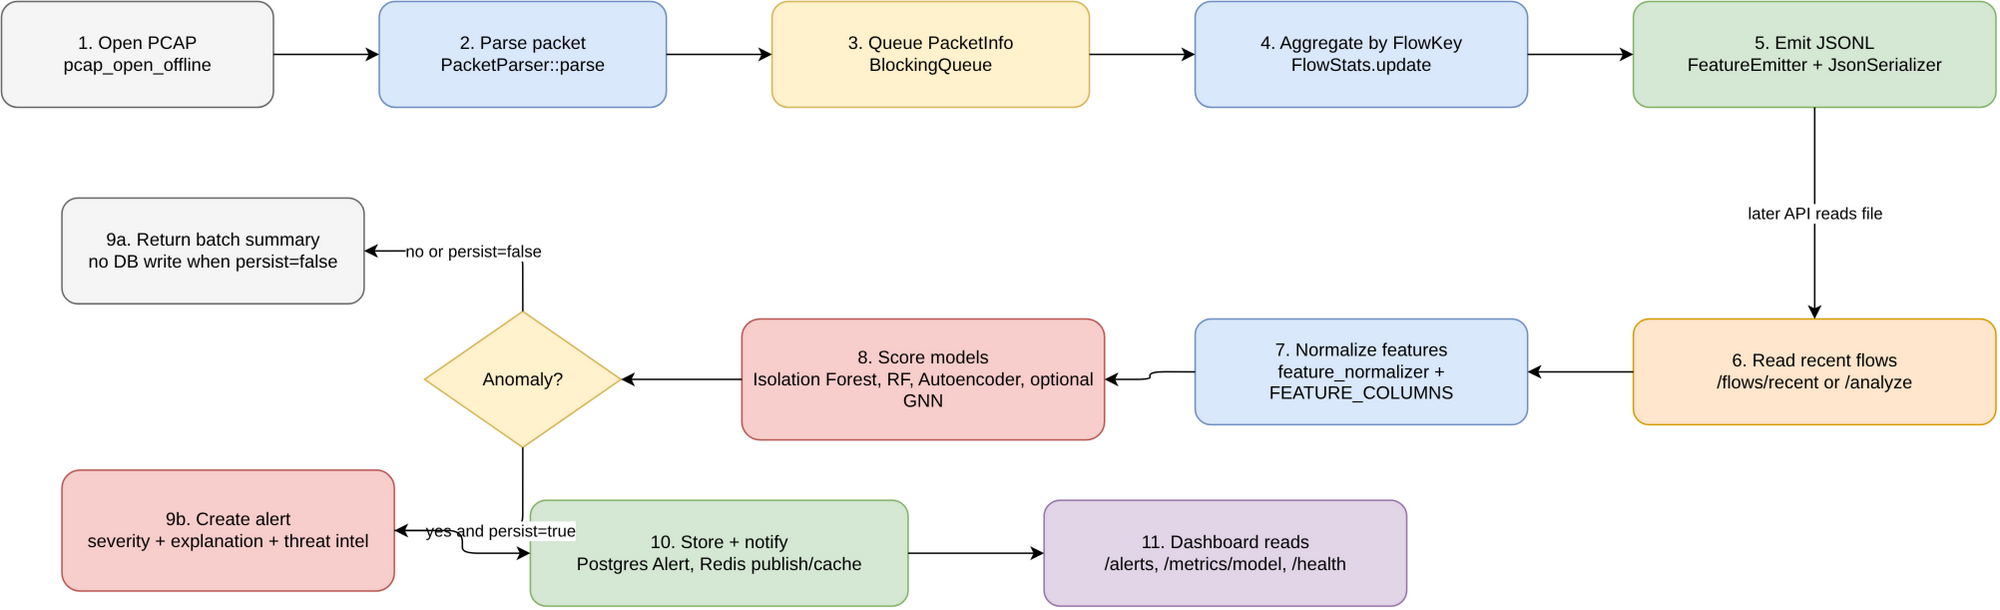

The diagram above was exported from draw.io. Its source (the exported page's mxGraphModel, read from the mxfile embedded in the PNG):
<mxGraphModel dx="1400" dy="900" grid="1" gridSize="10" guides="1" tooltips="1" connect="1" arrows="1" fold="1" page="1" pageScale="1" pageWidth="1600" pageHeight="1000" math="0" shadow="0">
  <root>
    <mxCell id="0" />
    <mxCell id="1" parent="0" />
    <mxCell id="2" value="1. Open PCAP&#10;pcap_open_offline" style="rounded=1;whiteSpace=wrap;html=1;fillColor=#f5f5f5;strokeColor=#666666;" vertex="1" parent="1">
      <mxGeometry x="80" y="120" width="180" height="70" as="geometry" />
    </mxCell>
    <mxCell id="3" value="2. Parse packet&#10;PacketParser::parse" style="rounded=1;whiteSpace=wrap;html=1;fillColor=#dae8fc;strokeColor=#6c8ebf;" vertex="1" parent="1">
      <mxGeometry x="330" y="120" width="190" height="70" as="geometry" />
    </mxCell>
    <mxCell id="4" value="3. Queue PacketInfo&#10;BlockingQueue&lt;PacketInfo&gt;" style="rounded=1;whiteSpace=wrap;html=1;fillColor=#fff2cc;strokeColor=#d6b656;" vertex="1" parent="1">
      <mxGeometry x="590" y="120" width="210" height="70" as="geometry" />
    </mxCell>
    <mxCell id="5" value="4. Aggregate by FlowKey&#10;FlowStats.update" style="rounded=1;whiteSpace=wrap;html=1;fillColor=#dae8fc;strokeColor=#6c8ebf;" vertex="1" parent="1">
      <mxGeometry x="870" y="120" width="220" height="70" as="geometry" />
    </mxCell>
    <mxCell id="6" value="5. Emit JSONL&#10;FeatureEmitter + JsonSerializer" style="rounded=1;whiteSpace=wrap;html=1;fillColor=#d5e8d4;strokeColor=#82b366;" vertex="1" parent="1">
      <mxGeometry x="1160" y="120" width="240" height="70" as="geometry" />
    </mxCell>
    <mxCell id="7" value="6. Read recent flows&#10;/flows/recent or /analyze" style="rounded=1;whiteSpace=wrap;html=1;fillColor=#ffe6cc;strokeColor=#d79b00;" vertex="1" parent="1">
      <mxGeometry x="1160" y="330" width="240" height="70" as="geometry" />
    </mxCell>
    <mxCell id="8" value="7. Normalize features&#10;feature_normalizer + FEATURE_COLUMNS" style="rounded=1;whiteSpace=wrap;html=1;fillColor=#dae8fc;strokeColor=#6c8ebf;" vertex="1" parent="1">
      <mxGeometry x="870" y="330" width="220" height="70" as="geometry" />
    </mxCell>
    <mxCell id="9" value="8. Score models&#10;Isolation Forest, RF, Autoencoder, optional GNN" style="rounded=1;whiteSpace=wrap;html=1;fillColor=#f8cecc;strokeColor=#b85450;" vertex="1" parent="1">
      <mxGeometry x="570" y="330" width="240" height="80" as="geometry" />
    </mxCell>
    <mxCell id="10" value="Anomaly?" style="rhombus;whiteSpace=wrap;html=1;fillColor=#fff2cc;strokeColor=#d6b656;" vertex="1" parent="1">
      <mxGeometry x="360" y="325" width="130" height="90" as="geometry" />
    </mxCell>
    <mxCell id="11" value="9a. Return batch summary&#10;no DB write when persist=false" style="rounded=1;whiteSpace=wrap;html=1;fillColor=#f5f5f5;strokeColor=#666666;" vertex="1" parent="1">
      <mxGeometry x="120" y="250" width="200" height="70" as="geometry" />
    </mxCell>
    <mxCell id="12" value="9b. Create alert&#10;severity + explanation + threat intel" style="rounded=1;whiteSpace=wrap;html=1;fillColor=#f8cecc;strokeColor=#b85450;" vertex="1" parent="1">
      <mxGeometry x="120" y="430" width="220" height="80" as="geometry" />
    </mxCell>
    <mxCell id="13" value="10. Store + notify&#10;Postgres Alert, Redis publish/cache" style="rounded=1;whiteSpace=wrap;html=1;fillColor=#d5e8d4;strokeColor=#82b366;" vertex="1" parent="1">
      <mxGeometry x="430" y="450" width="250" height="70" as="geometry" />
    </mxCell>
    <mxCell id="14" value="11. Dashboard reads&#10;/alerts, /metrics/model, /health" style="rounded=1;whiteSpace=wrap;html=1;fillColor=#e1d5e7;strokeColor=#9673a6;" vertex="1" parent="1">
      <mxGeometry x="770" y="450" width="240" height="70" as="geometry" />
    </mxCell>
    <mxCell id="15" value="" style="edgeStyle=orthogonalEdgeStyle;rounded=1;orthogonalLoop=1;jettySize=auto;html=1;exitX=1;exitY=0.5;entryX=0;entryY=0.5;" edge="1" parent="1" source="2" target="3">
      <mxGeometry relative="1" as="geometry" />
    </mxCell>
    <mxCell id="16" value="" style="edgeStyle=orthogonalEdgeStyle;rounded=1;orthogonalLoop=1;jettySize=auto;html=1;exitX=1;exitY=0.5;entryX=0;entryY=0.5;" edge="1" parent="1" source="3" target="4">
      <mxGeometry relative="1" as="geometry" />
    </mxCell>
    <mxCell id="17" value="" style="edgeStyle=orthogonalEdgeStyle;rounded=1;orthogonalLoop=1;jettySize=auto;html=1;exitX=1;exitY=0.5;entryX=0;entryY=0.5;" edge="1" parent="1" source="4" target="5">
      <mxGeometry relative="1" as="geometry" />
    </mxCell>
    <mxCell id="18" value="" style="edgeStyle=orthogonalEdgeStyle;rounded=1;orthogonalLoop=1;jettySize=auto;html=1;exitX=1;exitY=0.5;entryX=0;entryY=0.5;" edge="1" parent="1" source="5" target="6">
      <mxGeometry relative="1" as="geometry" />
    </mxCell>
    <mxCell id="19" value="later API reads file" style="edgeStyle=orthogonalEdgeStyle;rounded=1;orthogonalLoop=1;jettySize=auto;html=1;exitX=0.5;exitY=1;entryX=0.5;entryY=0;" edge="1" parent="1" source="6" target="7">
      <mxGeometry relative="1" as="geometry" />
    </mxCell>
    <mxCell id="20" value="" style="edgeStyle=orthogonalEdgeStyle;rounded=1;orthogonalLoop=1;jettySize=auto;html=1;exitX=0;exitY=0.5;entryX=1;entryY=0.5;" edge="1" parent="1" source="7" target="8">
      <mxGeometry relative="1" as="geometry" />
    </mxCell>
    <mxCell id="21" value="" style="edgeStyle=orthogonalEdgeStyle;rounded=1;orthogonalLoop=1;jettySize=auto;html=1;exitX=0;exitY=0.5;entryX=1;entryY=0.5;" edge="1" parent="1" source="8" target="9">
      <mxGeometry relative="1" as="geometry" />
    </mxCell>
    <mxCell id="22" value="" style="edgeStyle=orthogonalEdgeStyle;rounded=1;orthogonalLoop=1;jettySize=auto;html=1;exitX=0;exitY=0.5;entryX=1;entryY=0.5;" edge="1" parent="1" source="9" target="10">
      <mxGeometry relative="1" as="geometry" />
    </mxCell>
    <mxCell id="23" value="no or persist=false" style="edgeStyle=orthogonalEdgeStyle;rounded=1;orthogonalLoop=1;jettySize=auto;html=1;exitX=0.5;exitY=0;entryX=1;entryY=0.5;" edge="1" parent="1" source="10" target="11">
      <mxGeometry relative="1" as="geometry" />
    </mxCell>
    <mxCell id="24" value="yes and persist=true" style="edgeStyle=orthogonalEdgeStyle;rounded=1;orthogonalLoop=1;jettySize=auto;html=1;exitX=0.5;exitY=1;entryX=1;entryY=0.5;" edge="1" parent="1" source="10" target="12">
      <mxGeometry relative="1" as="geometry" />
    </mxCell>
    <mxCell id="25" value="" style="edgeStyle=orthogonalEdgeStyle;rounded=1;orthogonalLoop=1;jettySize=auto;html=1;exitX=1;exitY=0.5;entryX=0;entryY=0.5;" edge="1" parent="1" source="12" target="13">
      <mxGeometry relative="1" as="geometry" />
    </mxCell>
    <mxCell id="26" value="" style="edgeStyle=orthogonalEdgeStyle;rounded=1;orthogonalLoop=1;jettySize=auto;html=1;exitX=1;exitY=0.5;entryX=0;entryY=0.5;" edge="1" parent="1" source="13" target="14">
      <mxGeometry relative="1" as="geometry" />
    </mxCell>
  </root>
</mxGraphModel>